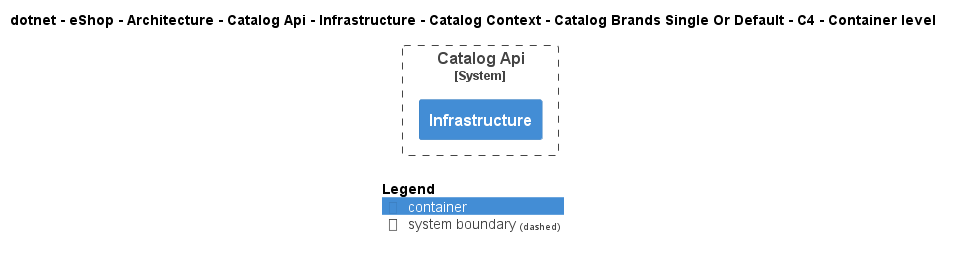

The diagram above was rendered by PlantUML. Its source (embedded in the PNG):
@startuml
!include ..\..\..\..\..\..\..\..\..\..\..\.c4s\C4_Container.puml

AddElementTag("c4interflow:lifecycle:new", $bgColor=green, $fontColor=#ffffff, $borderColor=green, $shadowing="False")
AddElementTag("c4interflow:lifecycle:changed", $bgColor=orange, $fontColor=#ffffff, $borderColor=orange, $shadowing="False")
AddElementTag("c4interflow:lifecycle:removed", $bgColor=red, $fontColor=#ffffff, $borderColor=red, $shadowing="False")

AddRelTag("c4interflow:lifecycle:new", $textColor=green, $lineColor=green)
AddRelTag("c4interflow:lifecycle:changed", $textColor=orange, $lineColor=orange)
AddRelTag("c4interflow:lifecycle:removed", $textColor=red, $lineColor=red)

SHOW_PERSON_PORTRAIT()
LAYOUT_TOP_DOWN()

skinparam linetype polyline

title dotnet - eShop - Architecture - Catalog Api - Infrastructure - Catalog Context - Catalog Brands Single Or Default - C4 - Container level


System_Boundary(dotnet.eShop.Architecture.SoftwareSystems.CatalogApi, "Catalog Api") {
    Container(dotnet.eShop.Architecture.SoftwareSystems.CatalogApi.Containers.Infrastructure, "Infrastructure", "", "")
}



SHOW_LEGEND()
@enduml